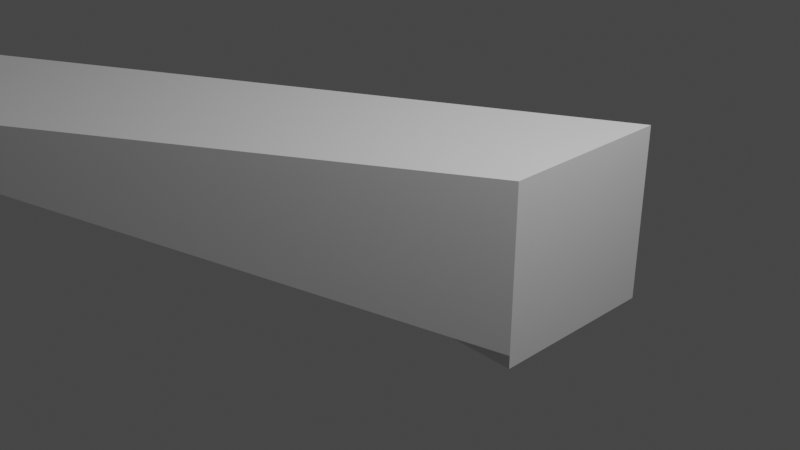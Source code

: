 # Source: untitled.blend  (saved by Blender 2.91.10; exported with 4.5.12 LTS)
import bpy
from mathutils import Matrix  # noqa: F401  (used for matrix-valued properties, if any)

bpy.ops.wm.read_factory_settings(use_empty=True)
scene = bpy.context.scene
scene.name = 'Scene'

# ---- collections
col_collection = bpy.data.collections.new('Collection'); scene.collection.children.link(col_collection)

# ---- materials (node trees are filled in below, after node groups)
mat_material = bpy.data.materials.new('Material')
mat_material.alpha_threshold = 0.0
mat_material.use_transparent_shadow = False
mat_material.line_color = (0.0, 0.0, 0.0, 1.0)

# ---- material node trees
mat_material.use_nodes = True; mat_material.node_tree.nodes.clear()
_N = mat_material.node_tree.nodes; _L = mat_material.node_tree.links
n0 = _N.new('ShaderNodeOutputMaterial'); n0.name = 'Material Output'; n0.location = (300, 300)
n1 = _N.new('ShaderNodeBsdfPrincipled'); n1.name = 'Principled BSDF'; n1.location = (10, 300)
n1.distribution = 'GGX'
n1.subsurface_method = 'BURLEY'
n1.inputs[2].default_value = 0.4
n1.inputs[3].default_value = 1.45
n1.inputs[27].default_value = (0.0, 0.0, 0.0, 1.0)
n1.inputs[28].default_value = 1.0
_L.new(n1.outputs[0], n0.inputs[0])
n0.is_active_output = True

# ---- world
world_world = bpy.data.worlds.new('World'); scene.world = world_world
world_world.use_nodes = True; world_world.node_tree.nodes.clear()
_N = world_world.node_tree.nodes; _L = world_world.node_tree.links
n0 = _N.new('ShaderNodeOutputWorld'); n0.name = 'World Output'; n0.location = (300, 300)
n1 = _N.new('ShaderNodeBackground'); n1.name = 'Background'; n1.location = (10, 300)
n1.inputs[0].default_value = (0.05088, 0.05088, 0.05088, 1.0)
_L.new(n1.outputs[0], n0.inputs[0])
n0.is_active_output = True
world_world.color = (0.05088, 0.05088, 0.05088)
world_world.use_sun_shadow = False
world_world.sun_shadow_jitter_overblur = 0.0

# ---- cameras
cam_camera = bpy.data.cameras.new('Camera')
cam_camera.clip_end = 100.0
cam_camera.ortho_scale = 7.314

# ---- lights
light_light = bpy.data.lights.new('Light', 'POINT')
light_light.transmission_factor = 0.0
light_light.energy = 1000.0
light_light.shadow_soft_size = 0.1
light_light.shadow_maximum_resolution = 0.006
light_light.use_absolute_resolution = True

# ---- meshes
me_cube = bpy.data.meshes.new('Cube')
me_cube.from_pydata([(1.0, 1.0, 1.0), (1.0, 1.0, -1.0), (1.0, -1.0, 1.0), (1.0, -1.0, -1.0), (-5.048, -4.283, 1.796), (-1.0, 1.0, -1.0), (-5.048, -6.283, 1.796), (-1.0, -1.0, -1.0), (1.0, 1.0, -0.7632), (-1.0, 1.0, -0.8704), (-0.5615, -1.0, -1.0), (-0.8049, 1.0, -1.0), (1.0, -1.0, -0.8511), (-4.151, -4.283, 1.796), (-1.0, -1.0, -0.7087), (-4.206, -6.283, 1.796)], [], [(0, 13, 15, 2), (3, 12, 15, 6, 14, 10), (7, 14, 9, 5), (5, 11, 10, 7), (1, 8, 12, 3), (5, 9, 11), (15, 13, 4, 6), (12, 8, 0, 2), (10, 14, 7), (15, 12, 2), (11, 9, 4, 13, 8, 1), (8, 13, 0), (9, 14, 6, 4), (10, 11, 1, 3)])
_uv = me_cube.uv_layers.new(name='UVMap')
_uv.uv.foreach_set('vector', [0.625, 0.5, 0.7629, 0.5, 0.7698, 0.75, 0.625, 0.75, 0.375, 0.75, 0.3936, 0.75, 0.625, 0.8948, 0.625, 1.0, 0.4114, 1.0, 0.375, 0.9452, 0.375, 0.0, 0.4114, 0.0, 0.3912, 0.25, 0.375, 0.25, 0.125, 0.5, 0.1494, 0.5, 0.1798, 0.75, 0.125, 0.75, 0.375, 0.5, 0.4046, 0.5, 0.3936, 0.75, 0.375, 0.75, 0.375, 0.25, 0.3912, 0.25, 0.375, 0.2744, 0.7698, 0.75, 0.7629, 0.5, 0.875, 0.5, 0.875, 0.75, 0.3936, 0.75, 0.4046, 0.5, 0.625, 0.5, 0.625, 0.75, 0.375, 0.9452, 0.4114, 1.0, 0.375, 1.0, 0.625, 0.8948, 0.3936, 0.75, 0.625, 0.75, 0.375, 0.2744, 0.3912, 0.25, 0.625, 0.25, 0.625, 0.3621, 0.4046, 0.5, 0.375, 0.5, 0.4046, 0.5, 0.625, 0.3621, 0.625, 0.5, 0.3912, 0.25, 0.4114, 0.0, 0.625, 0.0, 0.625, 0.25, 0.1798, 0.75, 0.1494, 0.5, 0.375, 0.5, 0.375, 0.75])
me_cube.materials.append(mat_material)
me_cube.use_remesh_preserve_volume = False
me_cube.use_remesh_preserve_attributes = False
me_cube.use_mirror_vertex_groups = False
me_cube.update()

# ---- objects
ob_cube = bpy.data.objects.new('Cube', me_cube)
ob_light = bpy.data.objects.new('Light', light_light)
ob_camera = bpy.data.objects.new('Camera', cam_camera)

# ---- transforms, parenting, visibility, modifiers, constraints
ob_cube.location = (0.5024, 1.053, -0.1094)
ob_cube.lock_rotations_4d = False
ob_cube.empty_display_type = 'ARROWS'
ob_cube.lineart.crease_threshold = 0.0
ob_light.location = (4.076, 1.005, 5.904)
ob_light.rotation_euler = (0.6503, 0.05522, 1.866)
ob_light.lock_rotations_4d = False
ob_light.empty_display_type = 'ARROWS'
ob_light.color = (0.0, 0.0, 0.0, 0.0)
ob_light.lineart.crease_threshold = 0.0
ob_camera.location = (7.359, -6.926, 4.958)
ob_camera.rotation_euler = (1.109, 0.0, 0.8149)
ob_camera.lock_rotations_4d = False
ob_camera.empty_display_type = 'ARROWS'
ob_camera.color = (0.0, 0.0, 0.0, 0.0)
ob_camera.display_type = 'WIRE'
ob_camera.lineart.crease_threshold = 0.0

# ---- collection membership
col_collection.objects.link(ob_cube)
col_collection.objects.link(ob_light)
col_collection.objects.link(ob_camera)

# ---- scene / render settings (as saved in the file)
scene.camera = ob_camera
scene.frame_start = 1; scene.frame_end = 250; scene.frame_set(1)
scene.render.engine = 'BLENDER_EEVEE_NEXT'
scene.cycles.use_denoising = False
scene.cycles.samples = 128
scene.cycles.sampling_pattern = 'TABULATED_SOBOL'
scene.cycles.use_adaptive_sampling = False
scene.cycles.use_light_tree = False
scene.view_settings.view_transform = 'Filmic'
bpy.context.view_layer.update()
